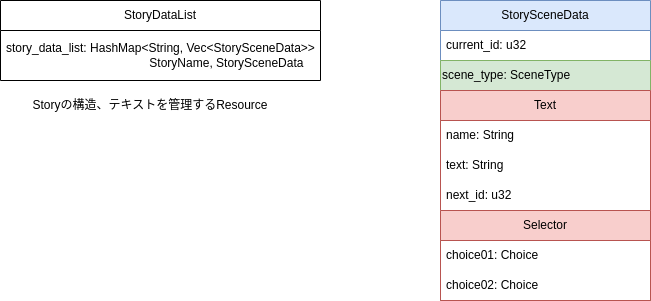

The diagram above was exported from draw.io. Its source (the exported page's mxGraphModel, read from the mxfile embedded in the PNG):
<mxGraphModel dx="1344" dy="991" grid="1" gridSize="10" guides="1" tooltips="1" connect="1" arrows="1" fold="1" page="1" pageScale="1" pageWidth="827" pageHeight="1169" math="0" shadow="0">
  <root>
    <mxCell id="0" />
    <mxCell id="1" parent="0" />
    <mxCell id="2" value="StoryDataList" style="swimlane;fontStyle=0;childLayout=stackLayout;horizontal=1;startSize=30;horizontalStack=0;resizeParent=1;resizeParentMax=0;resizeLast=0;collapsible=1;marginBottom=0;whiteSpace=wrap;html=1;" parent="1" vertex="1">
      <mxGeometry x="40" y="40" width="320" height="80" as="geometry" />
    </mxCell>
    <mxCell id="3" value="story_data_list: HashMap&amp;lt;String, Vec&amp;lt;StorySceneData&amp;gt;&amp;gt;&lt;br&gt;&lt;span style=&quot;white-space: pre;&quot;&gt;&#09;&lt;/span&gt;&lt;span style=&quot;white-space: pre;&quot;&gt;&#09;&lt;/span&gt;&lt;span style=&quot;white-space: pre;&quot;&gt;&#09;&lt;/span&gt;&lt;span style=&quot;white-space: pre;&quot;&gt;&#09;&lt;/span&gt;&lt;span style=&quot;white-space: pre;&quot;&gt;&#09;&lt;/span&gt;&amp;nbsp; &amp;nbsp;StoryName, StorySceneData" style="text;strokeColor=none;fillColor=none;align=left;verticalAlign=middle;spacingLeft=4;spacingRight=4;overflow=hidden;points=[[0,0.5],[1,0.5]];portConstraint=eastwest;rotatable=0;whiteSpace=wrap;html=1;" parent="2" vertex="1">
      <mxGeometry y="30" width="320" height="50" as="geometry" />
    </mxCell>
    <mxCell id="7" value="StorySceneData" style="swimlane;fontStyle=0;childLayout=stackLayout;horizontal=1;startSize=30;horizontalStack=0;resizeParent=1;resizeParentMax=0;resizeLast=0;collapsible=1;marginBottom=0;whiteSpace=wrap;html=1;fillColor=#dae8fc;strokeColor=#6c8ebf;" parent="1" vertex="1">
      <mxGeometry x="480" y="40" width="210" height="300" as="geometry" />
    </mxCell>
    <mxCell id="8" value="current_id: u32" style="text;strokeColor=none;fillColor=none;align=left;verticalAlign=middle;spacingLeft=4;spacingRight=4;overflow=hidden;points=[[0,0.5],[1,0.5]];portConstraint=eastwest;rotatable=0;whiteSpace=wrap;html=1;" parent="7" vertex="1">
      <mxGeometry y="30" width="210" height="30" as="geometry" />
    </mxCell>
    <mxCell id="13" value="scene_type: SceneType" style="swimlane;fontStyle=0;childLayout=stackLayout;horizontal=1;startSize=30;horizontalStack=0;resizeParent=1;resizeParentMax=0;resizeLast=0;collapsible=1;marginBottom=0;whiteSpace=wrap;html=1;align=left;fillColor=#d5e8d4;strokeColor=#82b366;" parent="7" vertex="1">
      <mxGeometry y="60" width="210" height="240" as="geometry" />
    </mxCell>
    <mxCell id="18" value="Text" style="swimlane;fontStyle=0;childLayout=stackLayout;horizontal=1;startSize=30;horizontalStack=0;resizeParent=1;resizeParentMax=0;resizeLast=0;collapsible=1;marginBottom=0;whiteSpace=wrap;html=1;fillColor=#f8cecc;strokeColor=#b85450;" parent="13" vertex="1">
      <mxGeometry y="30" width="210" height="120" as="geometry" />
    </mxCell>
    <mxCell id="19" value="name: String" style="text;strokeColor=none;fillColor=none;align=left;verticalAlign=middle;spacingLeft=4;spacingRight=4;overflow=hidden;points=[[0,0.5],[1,0.5]];portConstraint=eastwest;rotatable=0;whiteSpace=wrap;html=1;" parent="18" vertex="1">
      <mxGeometry y="30" width="210" height="30" as="geometry" />
    </mxCell>
    <mxCell id="20" value="text: String" style="text;strokeColor=none;fillColor=none;align=left;verticalAlign=middle;spacingLeft=4;spacingRight=4;overflow=hidden;points=[[0,0.5],[1,0.5]];portConstraint=eastwest;rotatable=0;whiteSpace=wrap;html=1;" parent="18" vertex="1">
      <mxGeometry y="60" width="210" height="30" as="geometry" />
    </mxCell>
    <mxCell id="21" value="next_id: u32" style="text;strokeColor=none;fillColor=none;align=left;verticalAlign=middle;spacingLeft=4;spacingRight=4;overflow=hidden;points=[[0,0.5],[1,0.5]];portConstraint=eastwest;rotatable=0;whiteSpace=wrap;html=1;" parent="18" vertex="1">
      <mxGeometry y="90" width="210" height="30" as="geometry" />
    </mxCell>
    <mxCell id="22" value="Selector" style="swimlane;fontStyle=0;childLayout=stackLayout;horizontal=1;startSize=30;horizontalStack=0;resizeParent=1;resizeParentMax=0;resizeLast=0;collapsible=1;marginBottom=0;whiteSpace=wrap;html=1;fillColor=#f8cecc;strokeColor=#b85450;" parent="13" vertex="1">
      <mxGeometry y="150" width="210" height="90" as="geometry" />
    </mxCell>
    <mxCell id="23" value="choice01: Choice" style="text;strokeColor=none;fillColor=none;align=left;verticalAlign=middle;spacingLeft=4;spacingRight=4;overflow=hidden;points=[[0,0.5],[1,0.5]];portConstraint=eastwest;rotatable=0;whiteSpace=wrap;html=1;" parent="22" vertex="1">
      <mxGeometry y="30" width="210" height="30" as="geometry" />
    </mxCell>
    <mxCell id="24" value="choice02: Choice" style="text;strokeColor=none;fillColor=none;align=left;verticalAlign=middle;spacingLeft=4;spacingRight=4;overflow=hidden;points=[[0,0.5],[1,0.5]];portConstraint=eastwest;rotatable=0;whiteSpace=wrap;html=1;" parent="22" vertex="1">
      <mxGeometry y="60" width="210" height="30" as="geometry" />
    </mxCell>
    <mxCell id="65" value="Storyの構造、テキストを管理するResource" style="text;html=1;strokeColor=none;fillColor=none;align=center;verticalAlign=middle;whiteSpace=wrap;rounded=0;" vertex="1" parent="1">
      <mxGeometry x="60" y="120" width="260" height="50" as="geometry" />
    </mxCell>
  </root>
</mxGraphModel>